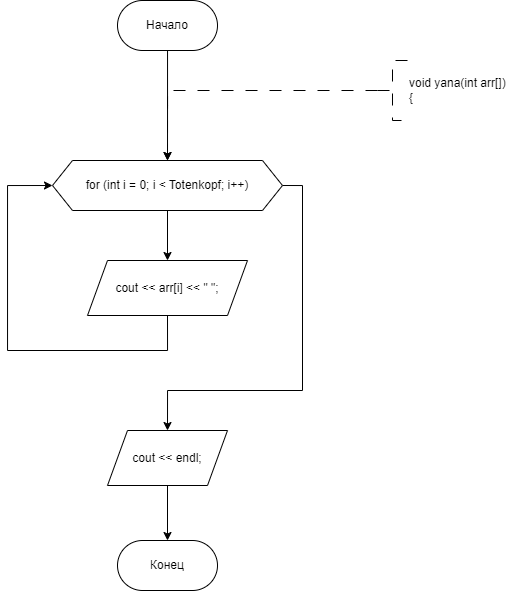

The diagram above was exported from draw.io. Its source (the exported page's mxGraphModel, read from the mxfile embedded in the PNG):
<mxGraphModel dx="877" dy="582" grid="1" gridSize="10" guides="1" tooltips="1" connect="1" arrows="1" fold="1" page="1" pageScale="1" pageWidth="827" pageHeight="1169" math="0" shadow="0">
  <root>
    <mxCell id="WIyWlLk6GJQsqaUBKTNV-0" />
    <mxCell id="WIyWlLk6GJQsqaUBKTNV-1" parent="WIyWlLk6GJQsqaUBKTNV-0" />
    <mxCell id="h94yFlUXRGPwRUJQwlaI-202" value="" style="edgeStyle=orthogonalEdgeStyle;rounded=0;orthogonalLoop=1;jettySize=auto;html=1;entryX=0.5;entryY=0;entryDx=0;entryDy=0;" parent="WIyWlLk6GJQsqaUBKTNV-1" source="dYgHVHrbeeza2v35h9Vv-1" edge="1">
      <mxGeometry relative="1" as="geometry">
        <mxPoint x="349.9999999999998" y="340" as="targetPoint" />
      </mxGeometry>
    </mxCell>
    <mxCell id="dYgHVHrbeeza2v35h9Vv-1" value="Начало" style="rounded=1;whiteSpace=wrap;html=1;arcSize=50;" parent="WIyWlLk6GJQsqaUBKTNV-1" vertex="1">
      <mxGeometry x="300" y="180" width="100" height="50" as="geometry" />
    </mxCell>
    <mxCell id="h94yFlUXRGPwRUJQwlaI-142" style="edgeStyle=orthogonalEdgeStyle;rounded=0;orthogonalLoop=1;jettySize=auto;html=1;exitX=0;exitY=0.5;exitDx=0;exitDy=0;exitPerimeter=0;dashed=1;dashPattern=12 12;entryX=0.5;entryY=0;entryDx=0;entryDy=0;" parent="WIyWlLk6GJQsqaUBKTNV-1" source="dYgHVHrbeeza2v35h9Vv-3" edge="1">
      <mxGeometry relative="1" as="geometry">
        <mxPoint x="349.9999999999998" y="340" as="targetPoint" />
        <Array as="points">
          <mxPoint x="350" y="270" />
        </Array>
      </mxGeometry>
    </mxCell>
    <mxCell id="dYgHVHrbeeza2v35h9Vv-3" value="&lt;div&gt;void yana(int arr[])&lt;/div&gt;&lt;div&gt;{&lt;/div&gt;" style="strokeWidth=1;html=1;shape=mxgraph.flowchart.annotation_2;align=left;labelPosition=right;pointerEvents=1;dashed=1;dashPattern=12 12;" parent="WIyWlLk6GJQsqaUBKTNV-1" vertex="1">
      <mxGeometry x="560" y="240" width="30" height="60" as="geometry" />
    </mxCell>
    <mxCell id="M7qjD9RBAFngk0m4y96r-55" value="Конец" style="rounded=1;whiteSpace=wrap;html=1;arcSize=50;" vertex="1" parent="WIyWlLk6GJQsqaUBKTNV-1">
      <mxGeometry x="300" y="720" width="100" height="50" as="geometry" />
    </mxCell>
    <mxCell id="M7qjD9RBAFngk0m4y96r-238" value="" style="edgeStyle=orthogonalEdgeStyle;rounded=0;orthogonalLoop=1;jettySize=auto;html=1;" edge="1" parent="WIyWlLk6GJQsqaUBKTNV-1" source="M7qjD9RBAFngk0m4y96r-236" target="M7qjD9RBAFngk0m4y96r-237">
      <mxGeometry relative="1" as="geometry" />
    </mxCell>
    <mxCell id="M7qjD9RBAFngk0m4y96r-241" style="edgeStyle=orthogonalEdgeStyle;rounded=0;orthogonalLoop=1;jettySize=auto;html=1;exitX=1;exitY=0.5;exitDx=0;exitDy=0;entryX=0.5;entryY=0;entryDx=0;entryDy=0;" edge="1" parent="WIyWlLk6GJQsqaUBKTNV-1" source="M7qjD9RBAFngk0m4y96r-236" target="M7qjD9RBAFngk0m4y96r-240">
      <mxGeometry relative="1" as="geometry">
        <Array as="points">
          <mxPoint x="485" y="365" />
          <mxPoint x="485" y="570" />
          <mxPoint x="350" y="570" />
        </Array>
      </mxGeometry>
    </mxCell>
    <mxCell id="M7qjD9RBAFngk0m4y96r-236" value="for (int i = 0; i &amp;lt; Totenkopf; i++)" style="shape=hexagon;perimeter=hexagonPerimeter2;whiteSpace=wrap;html=1;fixedSize=1;" vertex="1" parent="WIyWlLk6GJQsqaUBKTNV-1">
      <mxGeometry x="235" y="340" width="230" height="50" as="geometry" />
    </mxCell>
    <mxCell id="M7qjD9RBAFngk0m4y96r-239" style="edgeStyle=orthogonalEdgeStyle;rounded=0;orthogonalLoop=1;jettySize=auto;html=1;exitX=0.5;exitY=1;exitDx=0;exitDy=0;entryX=0;entryY=0.5;entryDx=0;entryDy=0;" edge="1" parent="WIyWlLk6GJQsqaUBKTNV-1" source="M7qjD9RBAFngk0m4y96r-237" target="M7qjD9RBAFngk0m4y96r-236">
      <mxGeometry relative="1" as="geometry">
        <Array as="points">
          <mxPoint x="350" y="530" />
          <mxPoint x="190" y="530" />
          <mxPoint x="190" y="365" />
        </Array>
      </mxGeometry>
    </mxCell>
    <mxCell id="M7qjD9RBAFngk0m4y96r-237" value="cout &lt;&lt; arr[i] &lt;&lt; &quot; &quot;;" style="shape=parallelogram;perimeter=parallelogramPerimeter;whiteSpace=wrap;html=1;fixedSize=1;" vertex="1" parent="WIyWlLk6GJQsqaUBKTNV-1">
      <mxGeometry x="270" y="440" width="160" height="55" as="geometry" />
    </mxCell>
    <mxCell id="M7qjD9RBAFngk0m4y96r-242" value="" style="edgeStyle=orthogonalEdgeStyle;rounded=0;orthogonalLoop=1;jettySize=auto;html=1;" edge="1" parent="WIyWlLk6GJQsqaUBKTNV-1" source="M7qjD9RBAFngk0m4y96r-240" target="M7qjD9RBAFngk0m4y96r-55">
      <mxGeometry relative="1" as="geometry" />
    </mxCell>
    <mxCell id="M7qjD9RBAFngk0m4y96r-240" value="cout &amp;lt;&amp;lt; endl;" style="shape=parallelogram;perimeter=parallelogramPerimeter;whiteSpace=wrap;html=1;fixedSize=1;" vertex="1" parent="WIyWlLk6GJQsqaUBKTNV-1">
      <mxGeometry x="290" y="610" width="120" height="55" as="geometry" />
    </mxCell>
  </root>
</mxGraphModel>